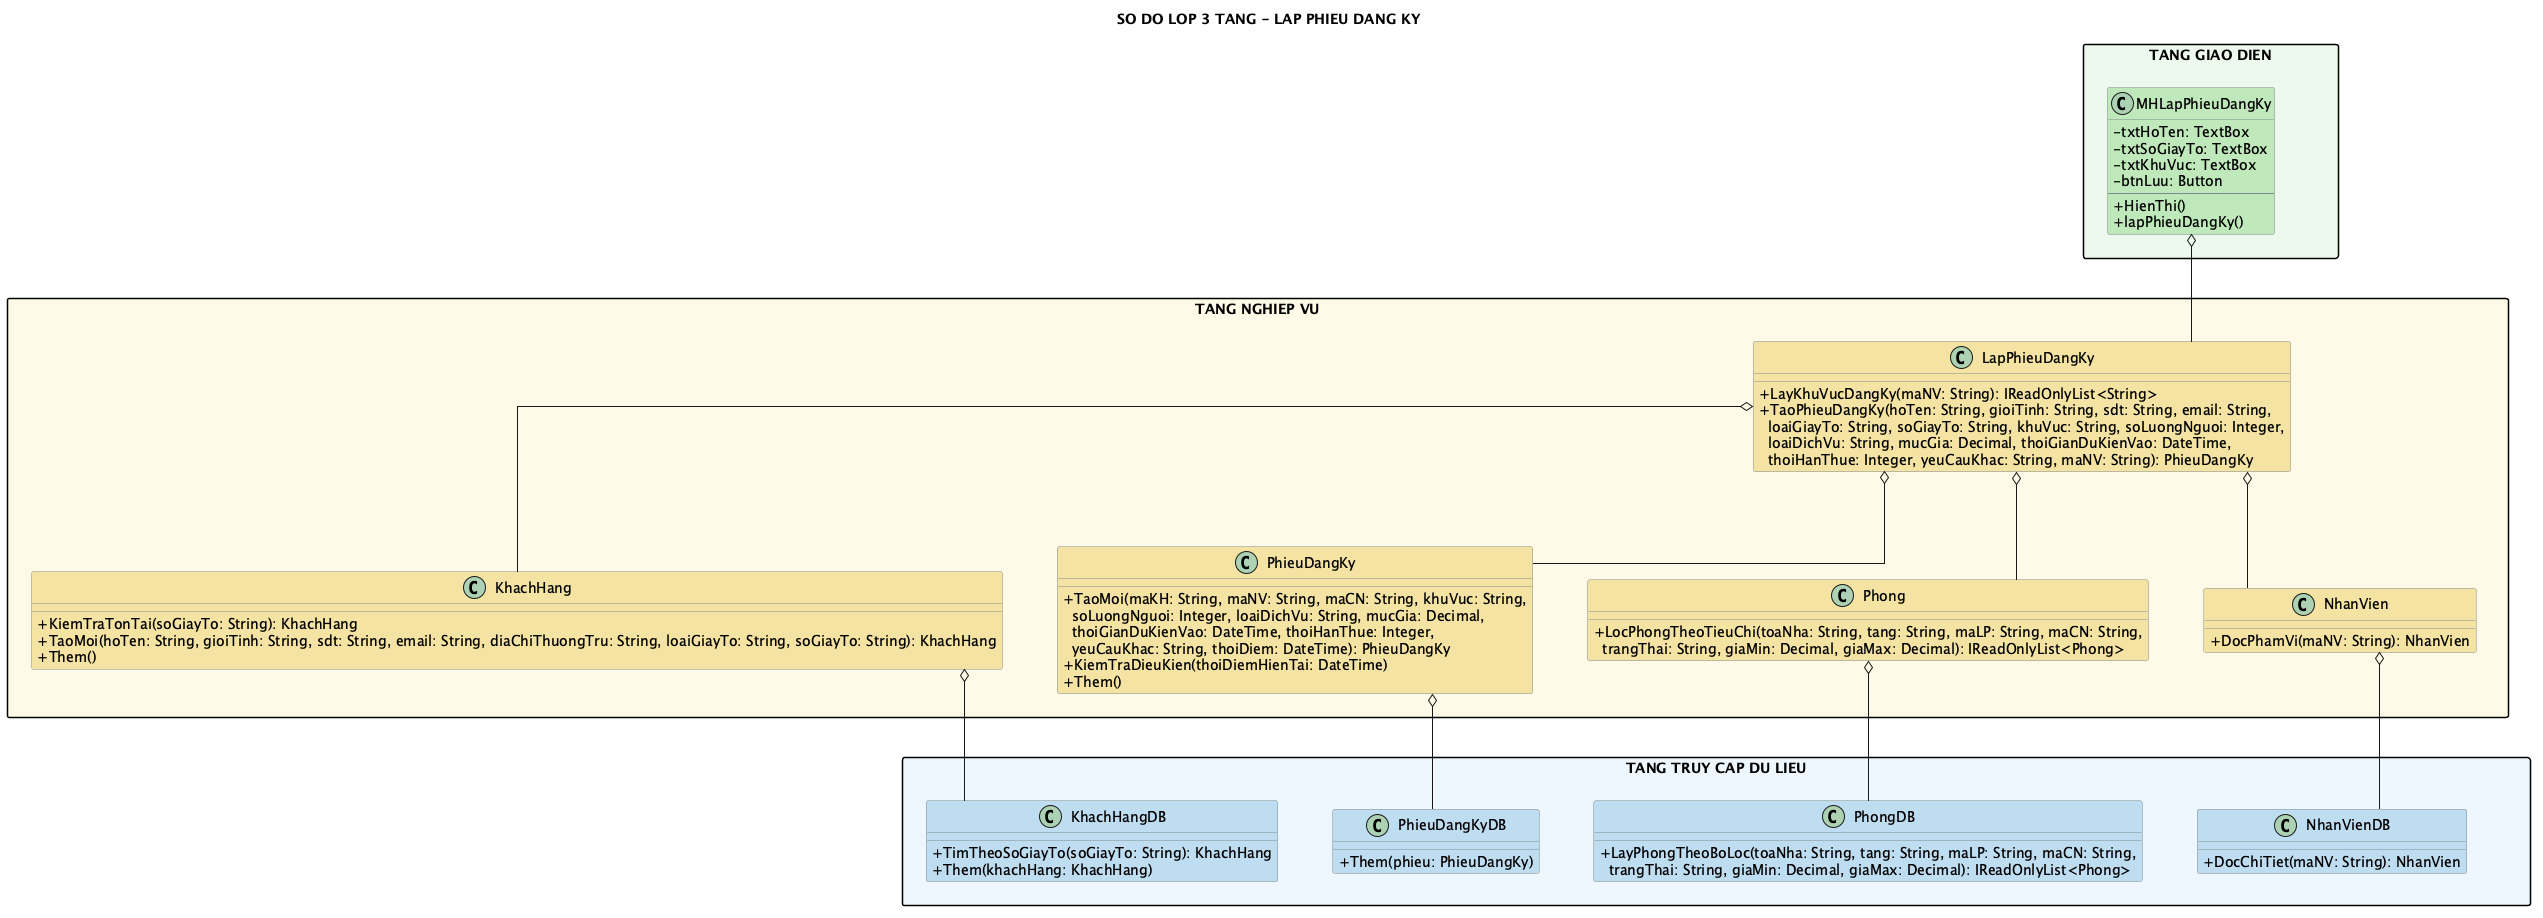

The diagram above was rendered by PlantUML. Its source (embedded in the PNG):
@startuml
title SO DO LOP 3 TANG - LAP PHIEU DANG KY

top to bottom direction
skinparam shadowing false
skinparam linetype ortho
skinparam nodesep 55
skinparam ranksep 75
skinparam packageStyle rectangle
skinparam classAttributeIconSize 0
skinparam class {
  BorderColor #7F8C8D
}

package "TANG GIAO DIEN" as GUI_LAYER #EDF9EC {
  class MHLapPhieuDangKy #BFE8BA {
    - txtHoTen: TextBox
    - txtSoGiayTo: TextBox
    - txtKhuVuc: TextBox
    - btnLuu: Button
    --
    + HienThi()
    + lapPhieuDangKy()
  }
}

package "TANG NGHIEP VU" as BUS_LAYER #FFF9E6 {
  class LapPhieuDangKy #F4E3A2 {
    + LayKhuVucDangKy(maNV: String): IReadOnlyList<String>
    + TaoPhieuDangKy(hoTen: String, gioiTinh: String, sdt: String, email: String,\n  loaiGiayTo: String, soGiayTo: String, khuVuc: String, soLuongNguoi: Integer,\n  loaiDichVu: String, mucGia: Decimal, thoiGianDuKienVao: DateTime,\n  thoiHanThue: Integer, yeuCauKhac: String, maNV: String): PhieuDangKy
  }
  class NhanVien #F4E3A2 {
    + DocPhamVi(maNV: String): NhanVien
  }
  class KhachHang #F4E3A2 {
    + KiemTraTonTai(soGiayTo: String): KhachHang
    + TaoMoi(hoTen: String, gioiTinh: String, sdt: String, email: String, diaChiThuongTru: String, loaiGiayTo: String, soGiayTo: String): KhachHang
    + Them()
  }
  class PhieuDangKy #F4E3A2 {
    + TaoMoi(maKH: String, maNV: String, maCN: String, khuVuc: String,\n  soLuongNguoi: Integer, loaiDichVu: String, mucGia: Decimal,\n  thoiGianDuKienVao: DateTime, thoiHanThue: Integer,\n  yeuCauKhac: String, thoiDiem: DateTime): PhieuDangKy
    + KiemTraDieuKien(thoiDiemHienTai: DateTime)
    + Them()
  }
  class Phong #F4E3A2 {
    + LocPhongTheoTieuChi(toaNha: String, tang: String, maLP: String, maCN: String,\n  trangThai: String, giaMin: Decimal, giaMax: Decimal): IReadOnlyList<Phong>
  }
}

package "TANG TRUY CAP DU LIEU" as DAL_LAYER #EDF6FC {
  class NhanVienDB #BFDCF0 {
    + DocChiTiet(maNV: String): NhanVien
  }
  class KhachHangDB #BFDCF0 {
    + TimTheoSoGiayTo(soGiayTo: String): KhachHang
    + Them(khachHang: KhachHang)
  }
  class PhieuDangKyDB #BFDCF0 {
    + Them(phieu: PhieuDangKy)
  }
  class PhongDB #BFDCF0 {
    + LayPhongTheoBoLoc(toaNha: String, tang: String, maLP: String, maCN: String,\n  trangThai: String, giaMin: Decimal, giaMax: Decimal): IReadOnlyList<Phong>
  }
}

GUI_LAYER -[hidden]down- BUS_LAYER
BUS_LAYER -[hidden]down- DAL_LAYER
MHLapPhieuDangKy o-down- LapPhieuDangKy
LapPhieuDangKy o-- NhanVien
LapPhieuDangKy o-- KhachHang
LapPhieuDangKy o-- PhieuDangKy
LapPhieuDangKy o-- Phong
NhanVien o-down- NhanVienDB
KhachHang o-down- KhachHangDB
PhieuDangKy o-down- PhieuDangKyDB
Phong o-down- PhongDB
LapPhieuDangKy -[hidden]down- NhanVienDB
Phong -[hidden]down- NhanVienDB
@enduml